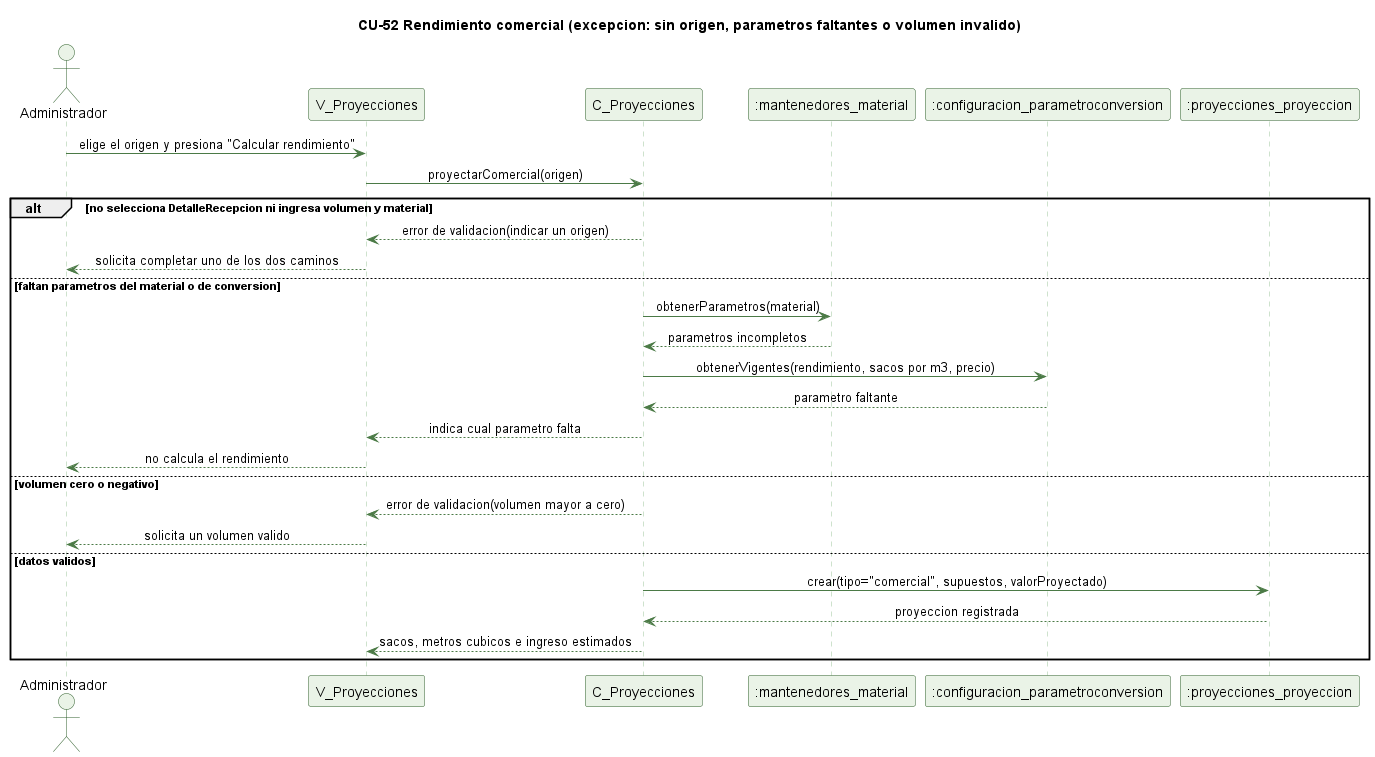

The diagram above was rendered by PlantUML. Its source (embedded in the PNG):
@startuml cu52-rendimiento-comercial-excepcion
' CU-52 Proyectando el rendimiento comercial de un camion - flujo de excepcion
skinparam backgroundColor #FFFFFF
skinparam shadowing false
skinparam defaultFontName Helvetica
skinparam sequenceMessageAlign center
skinparam ParticipantBackgroundColor #EAF3E7
skinparam ParticipantBorderColor #2E5E2A
skinparam ActorBackgroundColor #EAF3E7
skinparam ActorBorderColor #2E5E2A
skinparam sequenceLifeLineBorderColor #9CC49A
skinparam ArrowColor #4B7A46

title CU-52 Rendimiento comercial (excepcion: sin origen, parametros faltantes o volumen invalido)

actor Administrador
participant "V_Proyecciones" as V
participant "C_Proyecciones" as C
participant ":mantenedores_material" as M
participant ":configuracion_parametroconversion" as PC
participant ":proyecciones_proyeccion" as P

Administrador -> V : elige el origen y presiona "Calcular rendimiento"
V -> C : proyectarComercial(origen)
alt no selecciona DetalleRecepcion ni ingresa volumen y material
  C --> V : error de validacion(indicar un origen)
  V --> Administrador : solicita completar uno de los dos caminos
else faltan parametros del material o de conversion
  C -> M : obtenerParametros(material)
  M --> C : parametros incompletos
  C -> PC : obtenerVigentes(rendimiento, sacos por m3, precio)
  PC --> C : parametro faltante
  C --> V : indica cual parametro falta
  V --> Administrador : no calcula el rendimiento
else volumen cero o negativo
  C --> V : error de validacion(volumen mayor a cero)
  V --> Administrador : solicita un volumen valido
else datos validos
  C -> P : crear(tipo="comercial", supuestos, valorProyectado)
  P --> C : proyeccion registrada
  C --> V : sacos, metros cubicos e ingreso estimados
end

@enduml